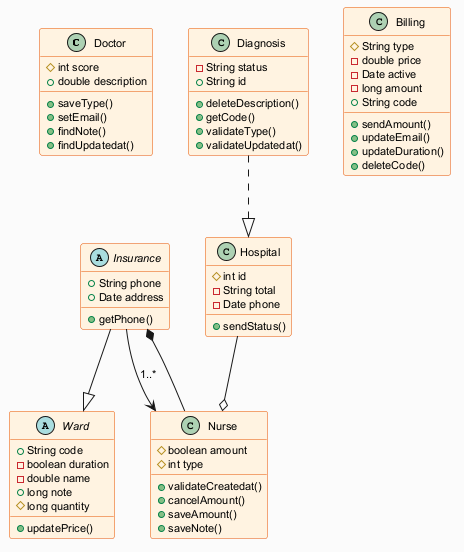

The diagram above was rendered by PlantUML. Its source (embedded in the PNG):
@startuml
skinparam backgroundColor #FAFAFA
skinparam classBackgroundColor #FFF3E0
skinparam classBorderColor #E65100
skinparam defaultFontSize 11
class Doctor {
  #int score
  +double description
  +saveType()
  +setEmail()
  +findNote()
  +findUpdatedat()
}
abstract class Insurance {
  +String phone
  +Date address
  +getPhone()
}
class Diagnosis {
  -String status
  +String id
  +deleteDescription()
  +getCode()
  +validateType()
  +validateUpdatedat()
}
class Billing {
  #String type
  -double price
  -Date active
  -long amount
  +String code
  +sendAmount()
  +updateEmail()
  +updateDuration()
  +deleteCode()
}
abstract class Ward {
  +String code
  -boolean duration
  -double name
  +long note
  #long quantity
  +updatePrice()
}
class Nurse {
  #boolean amount
  #int type
  +validateCreatedat()
  +cancelAmount()
  +saveAmount()
  +saveNote()
}
class Hospital {
  #int id
  -String total
  -Date phone
  +sendStatus()
}
Insurance --|> Ward
Nurse --* Insurance
Diagnosis ..|> Hospital
Insurance --> Nurse : "1..*"
Hospital --o Nurse
@enduml